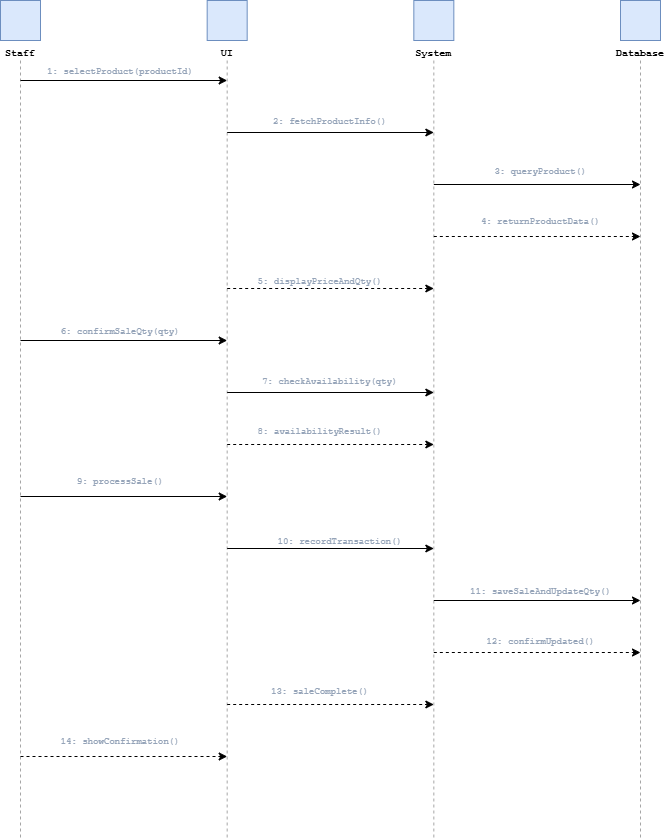

The diagram above was exported from draw.io. Its source (the exported page's mxGraphModel, read from the mxfile embedded in the PNG):
<mxGraphModel dx="1042" dy="601" grid="1" gridSize="10" guides="1" tooltips="1" connect="1" arrows="1" fold="1" page="1" pageScale="1" pageWidth="827" pageHeight="1169" math="0" shadow="0">
  <root>
    <mxCell id="0" />
    <mxCell id="1" parent="0" />
    <mxCell id="u5PltpDYDQIDtcOmKCZC-20" edge="1" parent="1" style="edgeStyle=orthogonalEdgeStyle;strokeColor=#fbbf24;fontColor=#fbbf24;fontFamily=Courier New;fontSize=9;dashed=1;exitX=1;exitY=0.5;entryX=1;entryY=0.5;" value="suggest alt">
      <mxGeometry relative="1" as="geometry">
        <Array as="points">
          <mxPoint x="730" y="384" />
          <mxPoint x="730" y="299" />
        </Array>
        <mxPoint x="475" y="299" as="targetPoint" />
      </mxGeometry>
    </mxCell>
    <mxCell id="iqAzxkM5ZIf0TmI-wSSD-2" parent="1" style="shape=mxgraph.flowchart.actor;fillColor=#dae8fc;strokeColor=#6c8ebf;fontFamily=Courier New;fontSize=10;fontStyle=1;verticalLabelPosition=bottom;verticalAlign=top;" value="Staff" vertex="1">
      <mxGeometry height="40" width="40" x="40" y="10" as="geometry" />
    </mxCell>
    <mxCell id="iqAzxkM5ZIf0TmI-wSSD-3" edge="1" parent="1" style="edgeStyle=none;dashed=1;strokeColor=#000000;opacity=35;endArrow=none;" value="">
      <mxGeometry relative="1" as="geometry">
        <mxPoint x="60" y="70" as="sourcePoint" />
        <mxPoint x="60" y="848" as="targetPoint" />
      </mxGeometry>
    </mxCell>
    <mxCell id="iqAzxkM5ZIf0TmI-wSSD-4" parent="1" style="shape=mxgraph.flowchart.actor;fillColor=#dae8fc;strokeColor=#6c8ebf;fontFamily=Courier New;fontSize=10;fontStyle=1;verticalLabelPosition=bottom;verticalAlign=top;" value="UI" vertex="1">
      <mxGeometry height="40" width="40" x="246.66666666666663" y="10" as="geometry" />
    </mxCell>
    <mxCell id="iqAzxkM5ZIf0TmI-wSSD-5" edge="1" parent="1" style="edgeStyle=none;dashed=1;strokeColor=#000000;opacity=35;endArrow=none;" value="">
      <mxGeometry relative="1" as="geometry">
        <mxPoint x="266.66666666666663" y="70" as="sourcePoint" />
        <mxPoint x="266.66666666666663" y="848" as="targetPoint" />
      </mxGeometry>
    </mxCell>
    <mxCell id="iqAzxkM5ZIf0TmI-wSSD-6" parent="1" style="shape=mxgraph.flowchart.actor;fillColor=#dae8fc;strokeColor=#6c8ebf;fontFamily=Courier New;fontSize=10;fontStyle=1;verticalLabelPosition=bottom;verticalAlign=top;" value="System" vertex="1">
      <mxGeometry height="40" width="40" x="453.3333333333333" y="10" as="geometry" />
    </mxCell>
    <mxCell id="iqAzxkM5ZIf0TmI-wSSD-7" edge="1" parent="1" style="edgeStyle=none;dashed=1;strokeColor=#000000;opacity=35;endArrow=none;" value="">
      <mxGeometry relative="1" as="geometry">
        <mxPoint x="473.3333333333333" y="70" as="sourcePoint" />
        <mxPoint x="473.3333333333333" y="848" as="targetPoint" />
      </mxGeometry>
    </mxCell>
    <mxCell id="iqAzxkM5ZIf0TmI-wSSD-8" parent="1" style="shape=mxgraph.flowchart.actor;fillColor=#dae8fc;strokeColor=#6c8ebf;fontFamily=Courier New;fontSize=10;fontStyle=1;verticalLabelPosition=bottom;verticalAlign=top;" value="Database" vertex="1">
      <mxGeometry height="40" width="40" x="660" y="10" as="geometry" />
    </mxCell>
    <mxCell id="iqAzxkM5ZIf0TmI-wSSD-9" edge="1" parent="1" style="edgeStyle=none;dashed=1;strokeColor=#000000;opacity=35;endArrow=none;" value="">
      <mxGeometry relative="1" as="geometry">
        <mxPoint x="680" y="70" as="sourcePoint" />
        <mxPoint x="680" y="848" as="targetPoint" />
      </mxGeometry>
    </mxCell>
    <mxCell id="iqAzxkM5ZIf0TmI-wSSD-10" edge="1" parent="1" source_x="60" style="edgeStyle=orthogonalEdgeStyle;strokeColor=#000000;fontColor=#94a3b8;fontFamily=Courier New;fontSize=9;exitX=0.5;exitY=0;entryX=0.5;entryY=0;" target_x="266.66666666666663" value="1: selectProduct(productId)">
      <mxGeometry relative="1" x="-0.0323" y="10" as="geometry">
        <mxPoint as="offset" />
        <mxPoint x="60" y="90" as="sourcePoint" />
        <mxPoint x="266.66666666666663" y="90" as="targetPoint" />
      </mxGeometry>
    </mxCell>
    <mxCell id="iqAzxkM5ZIf0TmI-wSSD-11" edge="1" parent="1" source_x="266.66666666666663" style="edgeStyle=orthogonalEdgeStyle;strokeColor=#000000;fontColor=#94a3b8;fontFamily=Courier New;fontSize=9;exitX=0.5;exitY=0;entryX=0.5;entryY=0;" target_x="473.3333333333333" value="2: fetchProductInfo()">
      <mxGeometry relative="1" y="12" as="geometry">
        <mxPoint as="offset" />
        <mxPoint x="266.66666666666663" y="142" as="sourcePoint" />
        <mxPoint x="473.3333333333333" y="142" as="targetPoint" />
      </mxGeometry>
    </mxCell>
    <mxCell id="iqAzxkM5ZIf0TmI-wSSD-12" edge="1" parent="1" source_x="473.3333333333333" style="edgeStyle=orthogonalEdgeStyle;strokeColor=#000000;fontColor=#94a3b8;fontFamily=Courier New;fontSize=9;exitX=0.5;exitY=0;entryX=0.5;entryY=0;" target_x="680" value="3: queryProduct()">
      <mxGeometry relative="1" x="0.0323" y="14" as="geometry">
        <mxPoint as="offset" />
        <mxPoint x="473.3333333333333" y="194" as="sourcePoint" />
        <mxPoint x="680" y="194" as="targetPoint" />
      </mxGeometry>
    </mxCell>
    <mxCell id="iqAzxkM5ZIf0TmI-wSSD-13" edge="1" parent="1" source_x="473.3333333333333" style="edgeStyle=orthogonalEdgeStyle;dashed=1;strokeColor=#000000;fontColor=#94a3b8;fontFamily=Courier New;fontSize=9;exitX=0.5;exitY=0;entryX=0.5;entryY=0;" target_x="680" value="4: returnProductData()">
      <mxGeometry relative="1" x="0.0323" y="16" as="geometry">
        <mxPoint as="offset" />
        <mxPoint x="473.3333333333333" y="246" as="sourcePoint" />
        <mxPoint x="680" y="246" as="targetPoint" />
      </mxGeometry>
    </mxCell>
    <mxCell id="iqAzxkM5ZIf0TmI-wSSD-14" edge="1" parent="1" source_x="266.66666666666663" style="edgeStyle=orthogonalEdgeStyle;dashed=1;strokeColor=#000000;fontColor=#94a3b8;fontFamily=Courier New;fontSize=9;exitX=0.5;exitY=0;entryX=0.5;entryY=0;" target_x="473.3333333333333" value="5: displayPriceAndQty()">
      <mxGeometry relative="1" x="-0.0968" y="8" as="geometry">
        <mxPoint as="offset" />
        <mxPoint x="266.66666666666663" y="298" as="sourcePoint" />
        <mxPoint x="473.3333333333333" y="298" as="targetPoint" />
      </mxGeometry>
    </mxCell>
    <mxCell id="iqAzxkM5ZIf0TmI-wSSD-15" edge="1" parent="1" source_x="60" style="edgeStyle=orthogonalEdgeStyle;strokeColor=#000000;fontColor=#94a3b8;fontFamily=Courier New;fontSize=9;exitX=0.5;exitY=0;entryX=0.5;entryY=0;" target_x="266.66666666666663" value="6: confirmSaleQty(qty)">
      <mxGeometry relative="1" x="-0.0323" y="10" as="geometry">
        <mxPoint as="offset" />
        <mxPoint x="60" y="350" as="sourcePoint" />
        <mxPoint x="266.66666666666663" y="350" as="targetPoint" />
      </mxGeometry>
    </mxCell>
    <mxCell id="iqAzxkM5ZIf0TmI-wSSD-16" edge="1" parent="1" source_x="266.66666666666663" style="edgeStyle=orthogonalEdgeStyle;strokeColor=#000000;fontColor=#94a3b8;fontFamily=Courier New;fontSize=9;exitX=0.5;exitY=0;entryX=0.5;entryY=0;" target_x="473.3333333333333" value="7: checkAvailability(qty)">
      <mxGeometry relative="1" y="12" as="geometry">
        <mxPoint as="offset" />
        <mxPoint x="266.66666666666663" y="402" as="sourcePoint" />
        <mxPoint x="473.3333333333333" y="402" as="targetPoint" />
      </mxGeometry>
    </mxCell>
    <mxCell id="iqAzxkM5ZIf0TmI-wSSD-17" edge="1" parent="1" source_x="266.66666666666663" style="edgeStyle=orthogonalEdgeStyle;dashed=1;strokeColor=#000000;fontColor=#94a3b8;fontFamily=Courier New;fontSize=9;exitX=0.5;exitY=0;entryX=0.5;entryY=0;" target_x="473.3333333333333" value="8: availabilityResult()">
      <mxGeometry relative="1" x="-0.0968" y="14" as="geometry">
        <mxPoint as="offset" />
        <mxPoint x="266.66666666666663" y="454" as="sourcePoint" />
        <mxPoint x="473.3333333333333" y="454" as="targetPoint" />
      </mxGeometry>
    </mxCell>
    <mxCell id="iqAzxkM5ZIf0TmI-wSSD-18" edge="1" parent="1" source_x="60" style="edgeStyle=orthogonalEdgeStyle;strokeColor=#000000;fontColor=#94a3b8;fontFamily=Courier New;fontSize=9;exitX=0.5;exitY=0;entryX=0.5;entryY=0;" target_x="266.66666666666663" value="9: processSale()">
      <mxGeometry relative="1" x="-0.0323" y="16" as="geometry">
        <mxPoint as="offset" />
        <mxPoint x="60" y="506" as="sourcePoint" />
        <mxPoint x="266.66666666666663" y="506" as="targetPoint" />
      </mxGeometry>
    </mxCell>
    <mxCell id="iqAzxkM5ZIf0TmI-wSSD-19" edge="1" parent="1" source_x="266.66666666666663" style="edgeStyle=orthogonalEdgeStyle;strokeColor=#000000;fontColor=#94a3b8;fontFamily=Courier New;fontSize=9;exitX=0.5;exitY=0;entryX=0.5;entryY=0;" target_x="473.3333333333333" value="10: recordTransaction()">
      <mxGeometry relative="1" x="0.0968" y="8" as="geometry">
        <mxPoint as="offset" />
        <mxPoint x="266.66666666666663" y="558" as="sourcePoint" />
        <mxPoint x="473.3333333333333" y="558" as="targetPoint" />
      </mxGeometry>
    </mxCell>
    <mxCell id="iqAzxkM5ZIf0TmI-wSSD-20" edge="1" parent="1" source_x="473.3333333333333" style="edgeStyle=orthogonalEdgeStyle;strokeColor=#000000;fontColor=#94a3b8;fontFamily=Courier New;fontSize=9;exitX=0.5;exitY=0;entryX=0.5;entryY=0;" target_x="680" value="11: saveSaleAndUpdateQty()">
      <mxGeometry relative="1" x="0.0323" y="10" as="geometry">
        <mxPoint as="offset" />
        <mxPoint x="473.3333333333333" y="610" as="sourcePoint" />
        <mxPoint x="680" y="610" as="targetPoint" />
      </mxGeometry>
    </mxCell>
    <mxCell id="iqAzxkM5ZIf0TmI-wSSD-21" edge="1" parent="1" source_x="473.3333333333333" style="edgeStyle=orthogonalEdgeStyle;dashed=1;strokeColor=#000000;fontColor=#94a3b8;fontFamily=Courier New;fontSize=9;exitX=0.5;exitY=0;entryX=0.5;entryY=0;" target_x="680" value="12: confirmUpdated()">
      <mxGeometry relative="1" x="0.0323" y="12" as="geometry">
        <mxPoint as="offset" />
        <mxPoint x="473.3333333333333" y="662" as="sourcePoint" />
        <mxPoint x="680" y="662" as="targetPoint" />
      </mxGeometry>
    </mxCell>
    <mxCell id="iqAzxkM5ZIf0TmI-wSSD-22" edge="1" parent="1" source_x="266.66666666666663" style="edgeStyle=orthogonalEdgeStyle;dashed=1;strokeColor=#000000;fontColor=#94a3b8;fontFamily=Courier New;fontSize=9;exitX=0.5;exitY=0;entryX=0.5;entryY=0;" target_x="473.3333333333333" value="13: saleComplete()">
      <mxGeometry relative="1" x="-0.0968" y="14" as="geometry">
        <mxPoint as="offset" />
        <mxPoint x="266.66666666666663" y="714" as="sourcePoint" />
        <mxPoint x="473.3333333333333" y="714" as="targetPoint" />
      </mxGeometry>
    </mxCell>
    <mxCell id="iqAzxkM5ZIf0TmI-wSSD-23" edge="1" parent="1" source_x="60" style="edgeStyle=orthogonalEdgeStyle;dashed=1;strokeColor=#000000;fontColor=#94a3b8;fontFamily=Courier New;fontSize=9;exitX=0.5;exitY=0;entryX=0.5;entryY=0;" target_x="266.66666666666663" value="14: showConfirmation()">
      <mxGeometry relative="1" x="-0.0323" y="16" as="geometry">
        <mxPoint as="offset" />
        <mxPoint x="60" y="766" as="sourcePoint" />
        <mxPoint x="266.66666666666663" y="766" as="targetPoint" />
      </mxGeometry>
    </mxCell>
  </root>
</mxGraphModel>